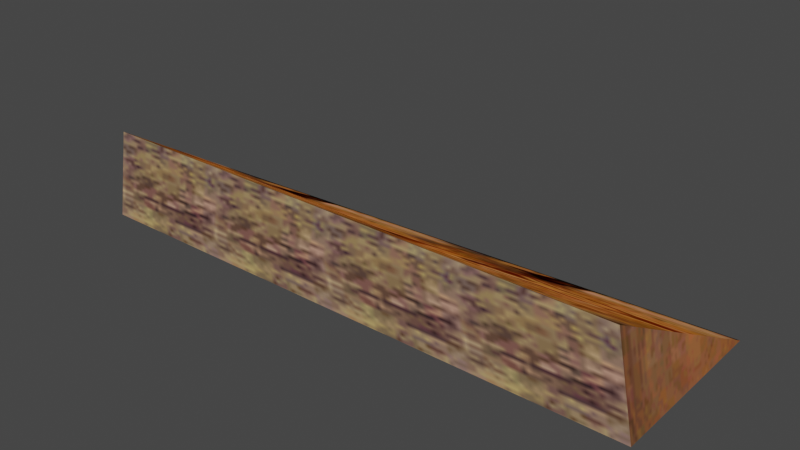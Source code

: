 # Source: MRWoodenBoard.blend  (saved by Blender 5.2.45; exported with 4.5.12 LTS)
import bpy
from mathutils import Matrix  # noqa: F401  (used for matrix-valued properties, if any)

bpy.ops.wm.read_factory_settings(use_empty=True)
scene = bpy.context.scene
scene.name = 'Scene'

# ---- collections
col_mra_ita_nja = bpy.data.collections.new('mra_ita.nja'); scene.collection.children.link(col_mra_ita_nja)

# ---- images (referenced by path relative to the original .blend; pixels are not part of the script)
import os
ASSET_DIR = os.environ.get("B2B_ASSET_DIR", "")  # directory of the original .blend (textures are referenced by path, not embedded)
HERE = os.path.dirname(os.path.abspath(__file__))  # packed textures are extracted next to this script under _unpacked/

def load_image(name, relpath, width, height, colorspace="sRGB"):
    """Load a texture the original file referenced (path relative to the .blend, or extracted next to this script)."""
    p = next((c for c in (os.path.join(HERE, relpath), os.path.join(ASSET_DIR, relpath)) if relpath and os.path.exists(c)), "")
    if p:
        img = bpy.data.images.load(p, check_existing=True)
        img.name = name
    else:  # same state as the original file: an image datablock whose file is absent (Cycles renders it pink)
        img = bpy.data.images.new(name, width, height)
        img.source = "FILE"
        img.filepath = "//" + (relpath or name)
    img.colorspace_settings.name = colorspace
    return img
img_mr_064n_maruta = load_image('mr_064n_maruta', '_unpacked/mr_064n_maruta.6e81c821.png', 64, 64, 'sRGB')
img_mr_064o_maki01 = load_image('mr_064o_maki01', '_unpacked/mr_064o_maki01.575f23d9.png', 64, 64, 'sRGB')
img_mr_032o_miki02 = load_image('mr_032o_miki02', '_unpacked/mr_032o_miki02.c9f3cb7d.png', 32, 32, 'sRGB')

# ---- materials (node trees are filled in below, after node groups)
mat_mra_ita_nja_sa1mdl_0 = bpy.data.materials.new('mra_ita.nja.sa1mdl_0')
mat_mra_ita_nja_sa1mdl_0.use_transparent_shadow = False
mat_mra_ita_nja_sa1mdl_0.preview_render_type = 'FLAT'
mat_mra_ita_nja_sa1mdl_0.diffuse_color = (0.698, 0.698, 0.698, 1.0)
mat_mra_ita_nja_sa1mdl_0.roughness = 0.9569
mat_mra_ita_nja_sa1mdl_1 = bpy.data.materials.new('mra_ita.nja.sa1mdl_1')
mat_mra_ita_nja_sa1mdl_1.use_transparent_shadow = False
mat_mra_ita_nja_sa1mdl_1.preview_render_type = 'FLAT'
mat_mra_ita_nja_sa1mdl_1.diffuse_color = (0.698, 0.698, 0.698, 1.0)
mat_mra_ita_nja_sa1mdl_1.roughness = 0.9569
mat_mra_ita_nja_sa1mdl_2 = bpy.data.materials.new('mra_ita.nja.sa1mdl_2')
mat_mra_ita_nja_sa1mdl_2.use_transparent_shadow = False
mat_mra_ita_nja_sa1mdl_2.preview_render_type = 'FLAT'
mat_mra_ita_nja_sa1mdl_2.diffuse_color = (0.698, 0.698, 0.698, 1.0)
mat_mra_ita_nja_sa1mdl_2.roughness = 0.9569

# ---- node groups
ng_mrwoodenboardnode = bpy.data.node_groups.new('MRWoodenBoardNode', 'GeometryNodeTree')
_s = ng_mrwoodenboardnode.interface.new_socket(name='Geometry', in_out='OUTPUT', socket_type='NodeSocketGeometry')
_s = ng_mrwoodenboardnode.interface.new_socket(name='Geometry', in_out='INPUT', socket_type='NodeSocketGeometry')
ng_mrwoodenboardnode.interface.new_panel('SET Object Properties')
_s = ng_mrwoodenboardnode.interface.new_socket(name='BAMS X Rotation', in_out='INPUT', socket_type='NodeSocketInt')
_s = ng_mrwoodenboardnode.interface.new_socket(name='BAMS Y Rotation', in_out='INPUT', socket_type='NodeSocketInt')
_s = ng_mrwoodenboardnode.interface.new_socket(name='BAMS Z Rotation', in_out='INPUT', socket_type='NodeSocketInt')
_s = ng_mrwoodenboardnode.interface.new_socket(name='Scale X Property', in_out='INPUT', socket_type='NodeSocketFloat')
_s = ng_mrwoodenboardnode.interface.new_socket(name='Scale Y Property', in_out='INPUT', socket_type='NodeSocketFloat')
_s = ng_mrwoodenboardnode.interface.new_socket(name='Scale Z Property', in_out='INPUT', socket_type='NodeSocketFloat')
ng_mrwoodenboardnode.interface.new_panel('Geometry Node Info')
ng_mrwoodenboardnode.is_modifier = True
_N = ng_mrwoodenboardnode.nodes; _L = ng_mrwoodenboardnode.links
n0 = _N.new('NodeGroupOutput'); n0.name = 'Group Output'; n0.location = (360, -20)
n1 = _N.new('GeometryNodeCollectionInfo'); n1.name = 'Collection Info'; n1.location = (27, 9)
_L.new(n1.outputs[0], n0.inputs[0])
n0.is_active_output = True

# ---- material node trees
mat_mra_ita_nja_sa1mdl_0.use_nodes = True; mat_mra_ita_nja_sa1mdl_0.node_tree.nodes.clear()
_N = mat_mra_ita_nja_sa1mdl_0.node_tree.nodes; _L = mat_mra_ita_nja_sa1mdl_0.node_tree.links
n0 = _N.new('ShaderNodeTexImage'); n0.name = 'SAIO Texture'; n0.location = (-40, 319)
n0.label = 'SAIO Texture'
n0.image = img_mr_064n_maruta
n1 = _N.new('ShaderNodeOutputMaterial'); n1.name = 'SAIO Output'; n1.location = (720, 360)
n1.label = 'SAIO Output'
_L.new(n0.outputs[0], n1.inputs[0])
n1.is_active_output = True
mat_mra_ita_nja_sa1mdl_1.use_nodes = True; mat_mra_ita_nja_sa1mdl_1.node_tree.nodes.clear()
_N = mat_mra_ita_nja_sa1mdl_1.node_tree.nodes; _L = mat_mra_ita_nja_sa1mdl_1.node_tree.links
n0 = _N.new('ShaderNodeTexImage'); n0.name = 'SAIO Texture'; n0.location = (-40, 319)
n0.label = 'SAIO Texture'
n0.image = img_mr_064o_maki01
n1 = _N.new('ShaderNodeOutputMaterial'); n1.name = 'SAIO Output'; n1.location = (720, 360)
n1.label = 'SAIO Output'
_L.new(n0.outputs[0], n1.inputs[0])
n1.is_active_output = True
mat_mra_ita_nja_sa1mdl_2.use_nodes = True; mat_mra_ita_nja_sa1mdl_2.node_tree.nodes.clear()
_N = mat_mra_ita_nja_sa1mdl_2.node_tree.nodes; _L = mat_mra_ita_nja_sa1mdl_2.node_tree.links
n0 = _N.new('ShaderNodeTexImage'); n0.name = 'SAIO Texture'; n0.location = (-40, 319)
n0.label = 'SAIO Texture'
n0.image = img_mr_032o_miki02
n1 = _N.new('ShaderNodeOutputMaterial'); n1.name = 'SAIO Output'; n1.location = (720, 360)
n1.label = 'SAIO Output'
_L.new(n0.outputs[0], n1.inputs[0])
n1.is_active_output = True

# ---- world
world_world = bpy.data.worlds.new('World'); scene.world = world_world
world_world.use_nodes = True; world_world.node_tree.nodes.clear()
_N = world_world.node_tree.nodes; _L = world_world.node_tree.links
n0 = _N.new('ShaderNodeOutputWorld'); n0.name = 'World Output'; n0.location = (300, 300)
n1 = _N.new('ShaderNodeBackground'); n1.name = 'Background'; n1.location = (10, 300)
n1.inputs[0].default_value = (0.05088, 0.05088, 0.05088, 1.0)
_L.new(n1.outputs[0], n0.inputs[0])
n0.is_active_output = True
world_world.color = (0.05088, 0.05088, 0.05088)
world_world.use_sun_shadow = False
world_world.sun_shadow_jitter_overblur = 0.0

# ---- meshes
me_mrwoodenboard = bpy.data.meshes.new('MRWoodenBoard')
me_mrwoodenboard.from_pydata([], [], [])
me_mrwoodenboard.update()
me_attach_0008e7b0 = bpy.data.meshes.new('attach_0008E7B0')
me_attach_0008e7b0.from_pydata([(3.285, -1.023, -0.5386), (-3.285, 0.651, -0.5386), (-3.07, -1.023, 0.5386), (-3.285, -1.023, -0.5386), (3.07, -1.023, 0.5386), (3.285, 1.023, -0.5386)], [], [(1, 3, 2), (5, 4, 0), (0, 3, 5), (5, 3, 1), (2, 4, 1), (1, 4, 5), (0, 4, 3), (3, 4, 2)])
me_attach_0008e7b0.polygons.foreach_set('use_smooth', [True] * 8)
me_attach_0008e7b0.polygons.foreach_set('material_index', [0, 0, 1, 1, 1, 1, 2, 2])
_uv = me_attach_0008e7b0.uv_layers.new(name='UV')
_uv.uv.foreach_set('vector', [0.7255, 0.1804, 0.7255, 0.9882, 0.2549, 0.9882, 0.7255, 0.0, 0.2549, 0.9882, 0.7255, 0.9882, 0.9843, 2.0, 0.9843, 0.0, 0.0, 2.0, 0.0, 2.0, 0.9843, 0.0, 0.0, 0.0, 0.9843, 2.0, 0.9843, 0.0, 0.0, 2.0, 0.0, 2.0, 0.9843, 0.0, 0.0, 0.0, 0.9686, 0.0, 0.0, 0.0, 0.9686, 4.0, 0.9686, 4.0, 0.0, 0.0, 0.0, 4.0])
me_attach_0008e7b0.materials.append(mat_mra_ita_nja_sa1mdl_0)
me_attach_0008e7b0.materials.append(mat_mra_ita_nja_sa1mdl_1)
me_attach_0008e7b0.materials.append(mat_mra_ita_nja_sa1mdl_2)
me_attach_0008e7b0.update()
me_attach_0008e7b0.normals_split_custom_set([tuple(v) for v in zip(*[iter([-0.5722, 0.7862, -0.2333, -0.6366, -0.5677, -0.5221, -0.4799, -0.4148, 0.773, 0.4989, 0.8346, -0.2336, 0.4906, -0.4141, 0.7667, 0.6365, -0.5677, -0.5221, 0.6365, -0.5677, -0.5221, -0.6366, -0.5677, -0.5221, 0.4989, 0.8346, -0.2336, 0.4989, 0.8346, -0.2336, -0.6366, -0.5677, -0.5221, -0.5722, 0.7862, -0.2333, -0.4799, -0.4148, 0.773, 0.4906, -0.4141, 0.7667, -0.5722, 0.7862, -0.2333, -0.5722, 0.7862, -0.2333, 0.4906, -0.4141, 0.7667, 0.4989, 0.8346, -0.2336, 0.6365, -0.5677, -0.5221, 0.4906, -0.4141, 0.7667, -0.6366, -0.5677, -0.5221, -0.6366, -0.5677, -0.5221, 0.4906, -0.4141, 0.7667, -0.4799, -0.4148, 0.773])] * 3)])

# ---- objects
ob_mrwoodenboard = bpy.data.objects.new('MRWoodenBoard', me_mrwoodenboard)
ob_object_0008e7dc = bpy.data.objects.new('object_0008E7DC', me_attach_0008e7b0)

# ---- transforms, parenting, visibility, modifiers, constraints
ob_mrwoodenboard.location = (0.0, 0.0, 0.0)
_m = ob_mrwoodenboard.modifiers.new('GeometryNodes', 'NODES')
_m.node_group = ng_mrwoodenboardnode
ob_object_0008e7dc.location = (0.0, 0.0, 0.0)
ob_object_0008e7dc.empty_display_type = 'ARROWS'

# ---- collection membership
scene.collection.objects.link(ob_mrwoodenboard)
col_mra_ita_nja.objects.link(ob_object_0008e7dc)

# ---- scene / render settings (as saved in the file)
scene.frame_start = 1; scene.frame_end = 250; scene.frame_set(1)
scene.render.engine = 'BLENDER_EEVEE_NEXT'
scene.render.bake_bias = 0.0
scene.render.bake_samples = 0
scene.eevee.fast_gi_thickness_far = 0.0
scene.view_settings.view_transform = 'Filmic'
bpy.context.view_layer.update()

# ---- added for rendering (the .blend has no active camera and no usable light): camera, sun
cam_auto = bpy.data.cameras.new('AutoCamera')
cam_auto.lens = 50.0
cam_auto.sensor_width = 36.0
cam_auto.clip_end = 1000.0
ob_auto_camera = bpy.data.objects.new('AutoCamera', cam_auto)
scene.collection.objects.link(ob_auto_camera)
ob_auto_camera.location = (6.44469, -7.73363, 5.15575)
ob_auto_camera.rotation_euler = (1.09748, -7.21219e-08, 0.694738)
scene.camera = ob_auto_camera
light_auto_sun = bpy.data.lights.new('AutoSun', 'SUN')
light_auto_sun.energy = 3.0
light_auto_sun.angle = 0.0523599
ob_auto_sun = bpy.data.objects.new('AutoSun', light_auto_sun)
scene.collection.objects.link(ob_auto_sun)
ob_auto_sun.rotation_euler = (0.872665, 0.174533, 0.523599)
bpy.context.view_layer.update()

